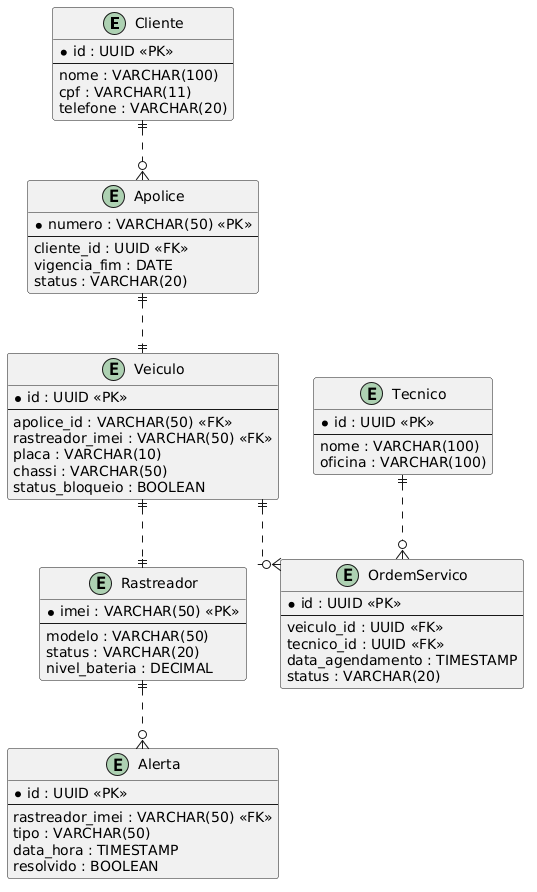

The diagram above was rendered by PlantUML. Its source (embedded in the PNG):
@startuml
skinparam linetype ortho

entity "Cliente" as cliente {
  * id : UUID <<PK>>
  --
  nome : VARCHAR(100)
  cpf : VARCHAR(11)
  telefone : VARCHAR(20)
}

entity "Apolice" as apolice {
  * numero : VARCHAR(50) <<PK>>
  --
  cliente_id : UUID <<FK>>
  vigencia_fim : DATE
  status : VARCHAR(20)
}

entity "Veiculo" as veiculo {
  * id : UUID <<PK>>
  --
  apolice_id : VARCHAR(50) <<FK>>
  rastreador_imei : VARCHAR(50) <<FK>>
  placa : VARCHAR(10)
  chassi : VARCHAR(50)
  status_bloqueio : BOOLEAN
}

entity "Rastreador" as rastreador {
  * imei : VARCHAR(50) <<PK>>
  --
  modelo : VARCHAR(50)
  status : VARCHAR(20)
  nivel_bateria : DECIMAL
}

entity "OrdemServico" as os {
  * id : UUID <<PK>>
  --
  veiculo_id : UUID <<FK>>
  tecnico_id : UUID <<FK>>
  data_agendamento : TIMESTAMP
  status : VARCHAR(20)
}

entity "Tecnico" as tecnico {
  * id : UUID <<PK>>
  --
  nome : VARCHAR(100)
  oficina : VARCHAR(100)
}

entity "Alerta" as alerta {
  * id : UUID <<PK>>
  --
  rastreador_imei : VARCHAR(50) <<FK>>
  tipo : VARCHAR(50)
  data_hora : TIMESTAMP
  resolvido : BOOLEAN
}

cliente ||..o{ apolice
apolice ||..|| veiculo
veiculo ||..|| rastreador
veiculo ||..o{ os
tecnico ||..o{ os
rastreador ||..o{ alerta
@enduml